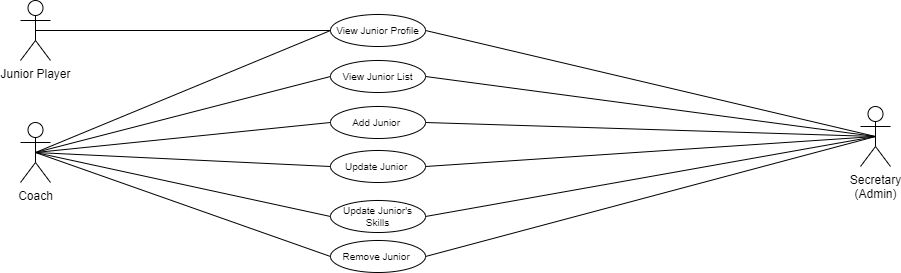

The diagram above was exported from draw.io. Its source (the exported page's mxGraphModel, read from the mxfile embedded in the PNG):
<mxGraphModel dx="1155" dy="661" grid="1" gridSize="10" guides="1" tooltips="1" connect="1" arrows="1" fold="1" page="1" pageScale="1" pageWidth="827" pageHeight="1169" math="0" shadow="0">
  <root>
    <mxCell id="0" />
    <mxCell id="1" parent="0" />
    <mxCell id="0PpCAkCZYWMzE0v7zb6i-3" value="View Junior Profile" style="ellipse;whiteSpace=wrap;html=1;fontSize=10;" vertex="1" parent="1">
      <mxGeometry x="420" y="144" width="95" height="32" as="geometry" />
    </mxCell>
    <mxCell id="0PpCAkCZYWMzE0v7zb6i-6" value="Junior Player" style="shape=umlActor;verticalLabelPosition=bottom;verticalAlign=top;html=1;outlineConnect=0;" vertex="1" parent="1">
      <mxGeometry x="110" y="130" width="30" height="60" as="geometry" />
    </mxCell>
    <mxCell id="0PpCAkCZYWMzE0v7zb6i-10" value="" style="endArrow=none;html=1;rounded=0;exitX=0.5;exitY=0.5;exitDx=0;exitDy=0;exitPerimeter=0;entryX=0;entryY=0.5;entryDx=0;entryDy=0;" edge="1" parent="1" source="0PpCAkCZYWMzE0v7zb6i-6" target="0PpCAkCZYWMzE0v7zb6i-3">
      <mxGeometry width="50" height="50" relative="1" as="geometry">
        <mxPoint x="335" y="360" as="sourcePoint" />
        <mxPoint x="430" y="340" as="targetPoint" />
      </mxGeometry>
    </mxCell>
    <mxCell id="0PpCAkCZYWMzE0v7zb6i-12" value="Secretary&lt;div&gt;(Admin)&lt;/div&gt;" style="shape=umlActor;verticalLabelPosition=bottom;verticalAlign=top;html=1;outlineConnect=0;" vertex="1" parent="1">
      <mxGeometry x="950" y="236" width="30" height="60" as="geometry" />
    </mxCell>
    <mxCell id="0PpCAkCZYWMzE0v7zb6i-16" value="Coach" style="shape=umlActor;verticalLabelPosition=bottom;verticalAlign=top;html=1;outlineConnect=0;" vertex="1" parent="1">
      <mxGeometry x="110" y="252" width="30" height="60" as="geometry" />
    </mxCell>
    <mxCell id="0PpCAkCZYWMzE0v7zb6i-18" value="View Junior&amp;nbsp;List" style="ellipse;whiteSpace=wrap;html=1;fontSize=10;" vertex="1" parent="1">
      <mxGeometry x="420" y="190" width="95" height="32" as="geometry" />
    </mxCell>
    <mxCell id="0PpCAkCZYWMzE0v7zb6i-27" value="Add Junior&amp;nbsp;" style="ellipse;whiteSpace=wrap;html=1;fontSize=10;" vertex="1" parent="1">
      <mxGeometry x="420" y="236" width="95" height="32" as="geometry" />
    </mxCell>
    <mxCell id="0PpCAkCZYWMzE0v7zb6i-30" value="Update Junior&amp;nbsp;" style="ellipse;whiteSpace=wrap;html=1;fontSize=10;" vertex="1" parent="1">
      <mxGeometry x="420" y="280" width="95" height="32" as="geometry" />
    </mxCell>
    <mxCell id="0PpCAkCZYWMzE0v7zb6i-42" value="Remove Junior&amp;nbsp;" style="ellipse;whiteSpace=wrap;html=1;fontSize=10;" vertex="1" parent="1">
      <mxGeometry x="420" y="370" width="95" height="32" as="geometry" />
    </mxCell>
    <mxCell id="0PpCAkCZYWMzE0v7zb6i-45" value="" style="endArrow=none;html=1;rounded=0;exitX=1;exitY=0.5;exitDx=0;exitDy=0;entryX=0.5;entryY=0.5;entryDx=0;entryDy=0;entryPerimeter=0;" edge="1" parent="1" source="0PpCAkCZYWMzE0v7zb6i-42" target="0PpCAkCZYWMzE0v7zb6i-12">
      <mxGeometry width="50" height="50" relative="1" as="geometry">
        <mxPoint x="650" y="700" as="sourcePoint" />
        <mxPoint x="1005" y="540" as="targetPoint" />
      </mxGeometry>
    </mxCell>
    <mxCell id="0PpCAkCZYWMzE0v7zb6i-48" value="Update Junior's Skills" style="ellipse;whiteSpace=wrap;html=1;fontSize=10;" vertex="1" parent="1">
      <mxGeometry x="420" y="330" width="95" height="32" as="geometry" />
    </mxCell>
    <mxCell id="0PpCAkCZYWMzE0v7zb6i-50" value="" style="endArrow=none;html=1;rounded=0;exitX=1;exitY=0.5;exitDx=0;exitDy=0;entryX=0.5;entryY=0.5;entryDx=0;entryDy=0;entryPerimeter=0;" edge="1" parent="1" source="0PpCAkCZYWMzE0v7zb6i-18" target="0PpCAkCZYWMzE0v7zb6i-12">
      <mxGeometry width="50" height="50" relative="1" as="geometry">
        <mxPoint x="525" y="396" as="sourcePoint" />
        <mxPoint x="975" y="276" as="targetPoint" />
      </mxGeometry>
    </mxCell>
    <mxCell id="0PpCAkCZYWMzE0v7zb6i-51" value="" style="endArrow=none;html=1;rounded=0;exitX=1;exitY=0.5;exitDx=0;exitDy=0;entryX=0.5;entryY=0.5;entryDx=0;entryDy=0;entryPerimeter=0;" edge="1" parent="1" source="0PpCAkCZYWMzE0v7zb6i-3" target="0PpCAkCZYWMzE0v7zb6i-12">
      <mxGeometry width="50" height="50" relative="1" as="geometry">
        <mxPoint x="525" y="166" as="sourcePoint" />
        <mxPoint x="975" y="276" as="targetPoint" />
      </mxGeometry>
    </mxCell>
    <mxCell id="0PpCAkCZYWMzE0v7zb6i-52" value="" style="endArrow=none;html=1;rounded=0;exitX=1;exitY=0.5;exitDx=0;exitDy=0;entryX=0.5;entryY=0.5;entryDx=0;entryDy=0;entryPerimeter=0;" edge="1" parent="1" source="0PpCAkCZYWMzE0v7zb6i-27" target="0PpCAkCZYWMzE0v7zb6i-12">
      <mxGeometry width="50" height="50" relative="1" as="geometry">
        <mxPoint x="525" y="216" as="sourcePoint" />
        <mxPoint x="975" y="276" as="targetPoint" />
      </mxGeometry>
    </mxCell>
    <mxCell id="0PpCAkCZYWMzE0v7zb6i-53" value="" style="endArrow=none;html=1;rounded=0;exitX=1;exitY=0.5;exitDx=0;exitDy=0;entryX=0.5;entryY=0.5;entryDx=0;entryDy=0;entryPerimeter=0;" edge="1" parent="1" source="0PpCAkCZYWMzE0v7zb6i-30" target="0PpCAkCZYWMzE0v7zb6i-12">
      <mxGeometry width="50" height="50" relative="1" as="geometry">
        <mxPoint x="525" y="262" as="sourcePoint" />
        <mxPoint x="975" y="276" as="targetPoint" />
      </mxGeometry>
    </mxCell>
    <mxCell id="0PpCAkCZYWMzE0v7zb6i-54" value="" style="endArrow=none;html=1;rounded=0;exitX=1;exitY=0.5;exitDx=0;exitDy=0;entryX=0.5;entryY=0.5;entryDx=0;entryDy=0;entryPerimeter=0;" edge="1" parent="1" source="0PpCAkCZYWMzE0v7zb6i-48" target="0PpCAkCZYWMzE0v7zb6i-12">
      <mxGeometry width="50" height="50" relative="1" as="geometry">
        <mxPoint x="525" y="306" as="sourcePoint" />
        <mxPoint x="975" y="276" as="targetPoint" />
      </mxGeometry>
    </mxCell>
    <mxCell id="0PpCAkCZYWMzE0v7zb6i-57" value="" style="endArrow=none;html=1;rounded=0;exitX=0.5;exitY=0.5;exitDx=0;exitDy=0;exitPerimeter=0;entryX=0;entryY=0.5;entryDx=0;entryDy=0;" edge="1" parent="1" source="0PpCAkCZYWMzE0v7zb6i-16" target="0PpCAkCZYWMzE0v7zb6i-3">
      <mxGeometry width="50" height="50" relative="1" as="geometry">
        <mxPoint x="135" y="170" as="sourcePoint" />
        <mxPoint x="430" y="170" as="targetPoint" />
      </mxGeometry>
    </mxCell>
    <mxCell id="0PpCAkCZYWMzE0v7zb6i-58" value="" style="endArrow=none;html=1;rounded=0;exitX=0.5;exitY=0.5;exitDx=0;exitDy=0;exitPerimeter=0;entryX=0;entryY=0.5;entryDx=0;entryDy=0;" edge="1" parent="1" source="0PpCAkCZYWMzE0v7zb6i-16" target="0PpCAkCZYWMzE0v7zb6i-18">
      <mxGeometry width="50" height="50" relative="1" as="geometry">
        <mxPoint x="135" y="292" as="sourcePoint" />
        <mxPoint x="430" y="170" as="targetPoint" />
      </mxGeometry>
    </mxCell>
    <mxCell id="0PpCAkCZYWMzE0v7zb6i-59" value="" style="endArrow=none;html=1;rounded=0;exitX=0.5;exitY=0.5;exitDx=0;exitDy=0;exitPerimeter=0;entryX=0;entryY=0.5;entryDx=0;entryDy=0;" edge="1" parent="1" source="0PpCAkCZYWMzE0v7zb6i-16" target="0PpCAkCZYWMzE0v7zb6i-27">
      <mxGeometry width="50" height="50" relative="1" as="geometry">
        <mxPoint x="135" y="292" as="sourcePoint" />
        <mxPoint x="430" y="216" as="targetPoint" />
      </mxGeometry>
    </mxCell>
    <mxCell id="0PpCAkCZYWMzE0v7zb6i-60" value="" style="endArrow=none;html=1;rounded=0;exitX=0.5;exitY=0.5;exitDx=0;exitDy=0;exitPerimeter=0;entryX=0;entryY=0.5;entryDx=0;entryDy=0;" edge="1" parent="1" source="0PpCAkCZYWMzE0v7zb6i-16" target="0PpCAkCZYWMzE0v7zb6i-30">
      <mxGeometry width="50" height="50" relative="1" as="geometry">
        <mxPoint x="135" y="292" as="sourcePoint" />
        <mxPoint x="430" y="262" as="targetPoint" />
      </mxGeometry>
    </mxCell>
    <mxCell id="0PpCAkCZYWMzE0v7zb6i-61" value="" style="endArrow=none;html=1;rounded=0;exitX=0.5;exitY=0.5;exitDx=0;exitDy=0;exitPerimeter=0;entryX=0;entryY=0.5;entryDx=0;entryDy=0;" edge="1" parent="1" source="0PpCAkCZYWMzE0v7zb6i-16" target="0PpCAkCZYWMzE0v7zb6i-48">
      <mxGeometry width="50" height="50" relative="1" as="geometry">
        <mxPoint x="135" y="292" as="sourcePoint" />
        <mxPoint x="430" y="306" as="targetPoint" />
      </mxGeometry>
    </mxCell>
    <mxCell id="0PpCAkCZYWMzE0v7zb6i-62" value="" style="endArrow=none;html=1;rounded=0;exitX=0.5;exitY=0.5;exitDx=0;exitDy=0;exitPerimeter=0;entryX=0;entryY=0.5;entryDx=0;entryDy=0;" edge="1" parent="1" source="0PpCAkCZYWMzE0v7zb6i-16" target="0PpCAkCZYWMzE0v7zb6i-42">
      <mxGeometry width="50" height="50" relative="1" as="geometry">
        <mxPoint x="135" y="292" as="sourcePoint" />
        <mxPoint x="430" y="356" as="targetPoint" />
      </mxGeometry>
    </mxCell>
  </root>
</mxGraphModel>